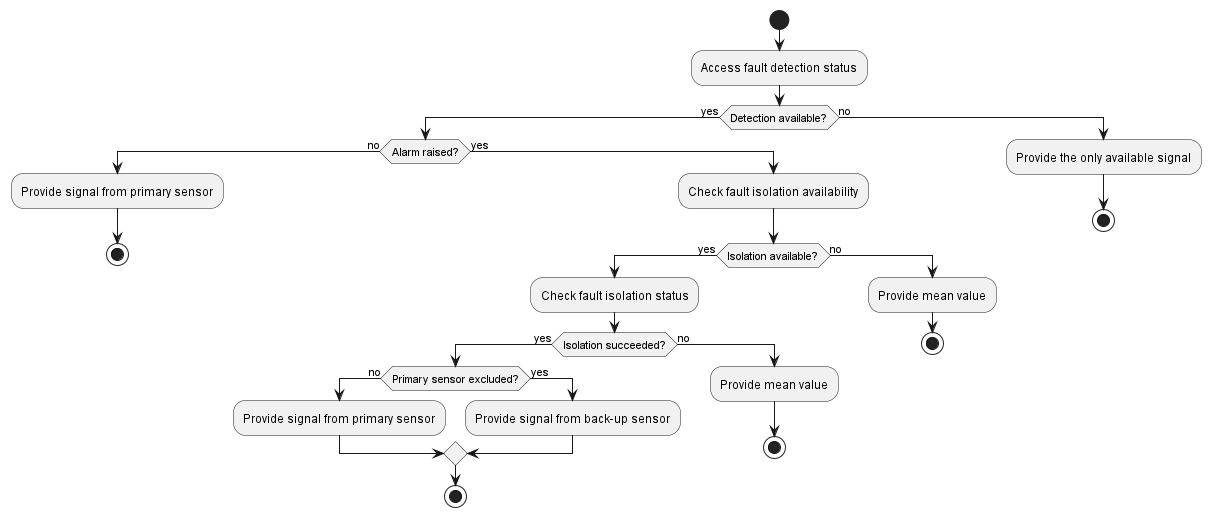

The diagram above was rendered by PlantUML. Its source (embedded in the PNG):
@startuml inline_umlgraph_10.png
start

:Access fault detection status;

if (Detection available?) then (yes)
    if (Alarm raised?) then (no)
        :Provide signal from primary sensor;
        stop
    else (yes)
        :Check fault isolation availability;
        if (Isolation available?) then (yes)
            :Check fault isolation status;
            if (Isolation succeeded?) then (yes)
                if (Primary sensor excluded?) then (no)
                    :Provide signal from primary sensor;
                else (yes)
                    :Provide signal from back-up sensor;
                endif

                stop
            else (no)
                :Provide mean value;
                stop
            endif
        else (no)
            :Provide mean value;
            stop
        endif
    endif
else (no)
    :Provide the only available signal;
    stop
endif
@enduml